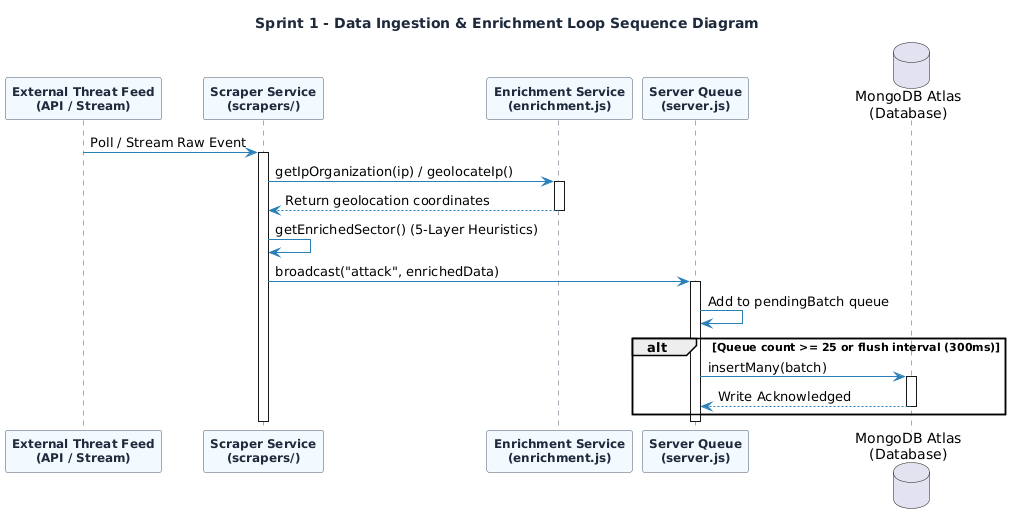

The diagram above was rendered by PlantUML. Its source (embedded in the PNG):
@startuml
skinparam BackgroundColor #FFFFFF
skinparam TitleFontColor #1E293B
skinparam ArrowColor #2980B9
skinparam SequenceLifeLineBorderColor #475569
skinparam SequenceLifeLineBackgroundColor #F8FAFC
skinparam SequenceParticipantBorderColor #475569
skinparam SequenceParticipantBackgroundColor #F2F9FF
skinparam SequenceParticipantFontColor #1E293B
skinparam SequenceParticipantFontSize 12
skinparam SequenceParticipantFontStyle bold

title Sprint 1 - Data Ingestion & Enrichment Loop Sequence Diagram

participant "External Threat Feed\n(API / Stream)" as Feed
participant "Scraper Service\n(scrapers/)" as Scraper
participant "Enrichment Service\n(enrichment.js)" as Enrichment
participant "Server Queue\n(server.js)" as Server
database "MongoDB Atlas\n(Database)" as DB

Feed -> Scraper : Poll / Stream Raw Event
activate Scraper

Scraper -> Enrichment : getIpOrganization(ip) / geolocateIp()
activate Enrichment
Enrichment --> Scraper : Return geolocation coordinates
deactivate Enrichment

Scraper -> Scraper : getEnrichedSector() (5-Layer Heuristics)

Scraper -> Server : broadcast("attack", enrichedData)
activate Server

Server -> Server : Add to pendingBatch queue

alt Queue count >= 25 or flush interval (300ms)
    Server -> DB : insertMany(batch)
    activate DB
    DB --> Server : Write Acknowledged
    deactivate DB
end

deactivate Server
deactivate Scraper
@enduml